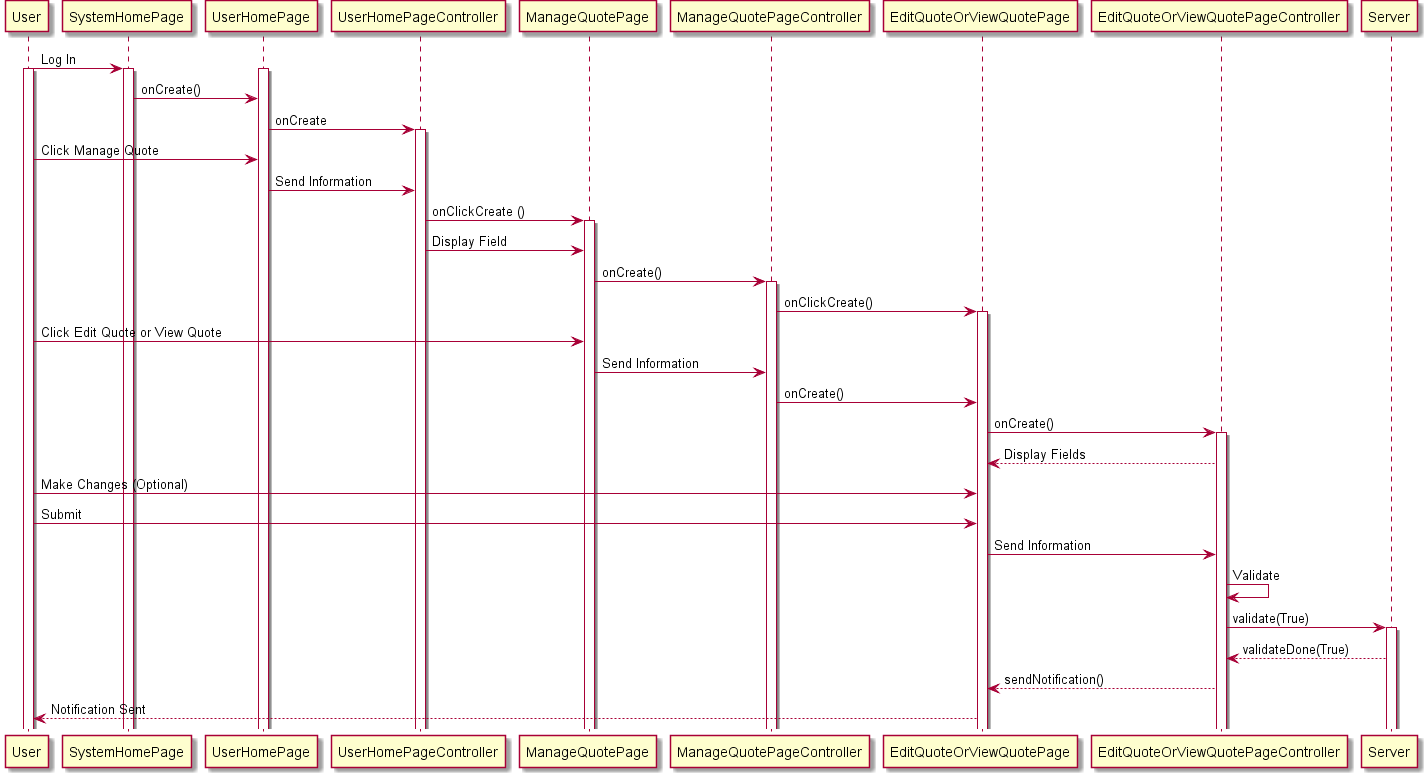

The diagram above was rendered by PlantUML. Its source (embedded in the PNG):
@startuml
User -> SystemHomePage : Log In
activate User
activate SystemHomePage
activate UserHomePage
SystemHomePage -> UserHomePage  : onCreate()
UserHomePage -> UserHomePageController: onCreate
activate UserHomePageController
User -> UserHomePage : Click Manage Quote
UserHomePage -> UserHomePageController : Send Information
UserHomePageController -> ManageQuotePage : onClickCreate ()
activate ManageQuotePage
UserHomePageController -> ManageQuotePage : Display Field
ManageQuotePage -> ManageQuotePageController : onCreate()
activate ManageQuotePageController
ManageQuotePageController -> EditQuoteOrViewQuotePage : onClickCreate()
activate EditQuoteOrViewQuotePage
User -> ManageQuotePage: Click Edit Quote or View Quote
ManageQuotePage -> ManageQuotePageController : Send Information
ManageQuotePageController -> EditQuoteOrViewQuotePage : onCreate()
EditQuoteOrViewQuotePage -> EditQuoteOrViewQuotePageController  : onCreate()
activate EditQuoteOrViewQuotePageController
EditQuoteOrViewQuotePageController --> EditQuoteOrViewQuotePage : Display Fields
User -> EditQuoteOrViewQuotePage : Make Changes (Optional)
User -> EditQuoteOrViewQuotePage : Submit
EditQuoteOrViewQuotePage -> EditQuoteOrViewQuotePageController : Send Information
EditQuoteOrViewQuotePageController -> EditQuoteOrViewQuotePageController : Validate
EditQuoteOrViewQuotePageController -> Server : validate(True)
activate Server
Server --> EditQuoteOrViewQuotePageController : validateDone(True)
EditQuoteOrViewQuotePageController --> EditQuoteOrViewQuotePage : sendNotification()
EditQuoteOrViewQuotePage --> User : Notification Sent

@enduml